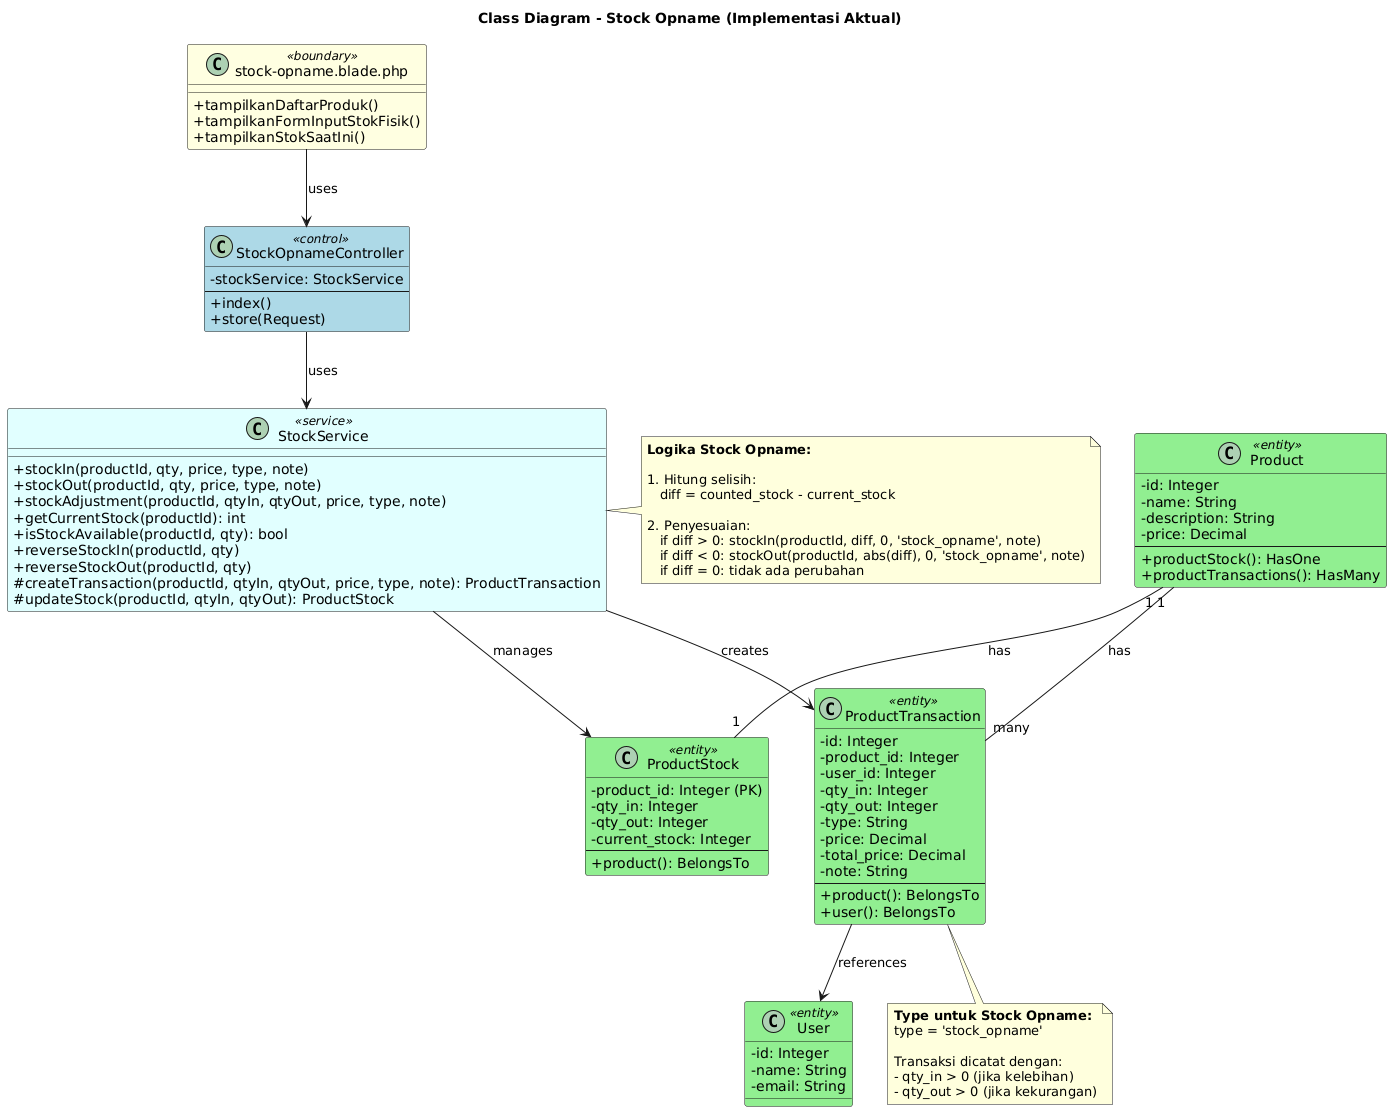

The diagram above was rendered by PlantUML. Its source (embedded in the PNG):
@startuml
' Styling
skinparam classAttributeIconSize 0
skinparam class {
    BackgroundColor<<boundary>> LightYellow
    BackgroundColor<<control>> LightBlue
    BackgroundColor<<entity>> LightGreen
    BackgroundColor<<service>> LightCyan
}

title Class Diagram - Stock Opname (Implementasi Aktual)

' Boundary (View/UI)
class "stock-opname.blade.php" as StockOpnameView <<boundary>> {
    + tampilkanDaftarProduk()
    + tampilkanFormInputStokFisik()
    + tampilkanStokSaatIni()
}

' Control (Controller)
class StockOpnameController <<control>> {
    - stockService: StockService
    --
    + index()
    + store(Request)
}

' Service
class StockService <<service>> {
    + stockIn(productId, qty, price, type, note)
    + stockOut(productId, qty, price, type, note)
    + stockAdjustment(productId, qtyIn, qtyOut, price, type, note)
    + getCurrentStock(productId): int
    + isStockAvailable(productId, qty): bool
    + reverseStockIn(productId, qty)
    + reverseStockOut(productId, qty)
    # createTransaction(productId, qtyIn, qtyOut, price, type, note): ProductTransaction
    # updateStock(productId, qtyIn, qtyOut): ProductStock
}

' Entity (Domain Model)
class Product <<entity>> {
    - id: Integer
    - name: String
    - description: String
    - price: Decimal
    --
    + productStock(): HasOne
    + productTransactions(): HasMany
}

class ProductStock <<entity>> {
    - product_id: Integer (PK)
    - qty_in: Integer
    - qty_out: Integer
    - current_stock: Integer
    --
    + product(): BelongsTo
}

class ProductTransaction <<entity>> {
    - id: Integer
    - product_id: Integer
    - user_id: Integer
    - qty_in: Integer
    - qty_out: Integer
    - type: String
    - price: Decimal
    - total_price: Decimal
    - note: String
    --
    + product(): BelongsTo
    + user(): BelongsTo
}

class User <<entity>> {
    - id: Integer
    - name: String
    - email: String
}

' Relationships
StockOpnameView --> StockOpnameController : uses
StockOpnameController --> StockService : uses
StockService --> ProductStock : manages
StockService --> ProductTransaction : creates
Product "1" -- "1" ProductStock : has
Product "1" -- "many" ProductTransaction : has
ProductTransaction --> User : references

' Notes
note right of StockService
  **Logika Stock Opname:**

  1. Hitung selisih:
     diff = counted_stock - current_stock

  2. Penyesuaian:
     if diff > 0: stockIn(productId, diff, 0, 'stock_opname', note)
     if diff < 0: stockOut(productId, abs(diff), 0, 'stock_opname', note)
     if diff = 0: tidak ada perubahan
end note

note bottom of ProductTransaction
  **Type untuk Stock Opname:**
  type = 'stock_opname'

  Transaksi dicatat dengan:
  - qty_in > 0 (jika kelebihan)
  - qty_out > 0 (jika kekurangan)
end note
@enduml